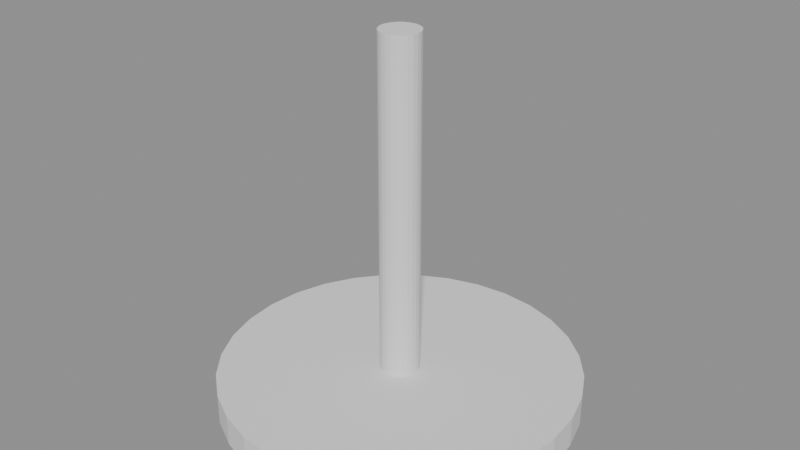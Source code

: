 # Source: lamp-stem-proof.blend  (saved by Blender 5.2.44; exported with 4.5.12 LTS)
import bpy
from mathutils import Matrix  # noqa: F401  (used for matrix-valued properties, if any)

bpy.ops.wm.read_factory_settings(use_empty=True)
scene = bpy.context.scene
scene.name = 'Scene'

# ---- meshes
me_cylinder = bpy.data.meshes.new('Cylinder')
me_cylinder.from_pydata([(0.0, 2.0, -0.175), (0.0, 2.0, 0.175), (0.3902, 1.962, -0.175), (0.3902, 1.962, 0.175), (0.7654, 1.848, -0.175), (0.7654, 1.848, 0.175), (1.111, 1.663, -0.175), (1.111, 1.663, 0.175), (1.414, 1.414, -0.175), (1.414, 1.414, 0.175), (1.663, 1.111, -0.175), (1.663, 1.111, 0.175), (1.848, 0.7654, -0.175), (1.848, 0.7654, 0.175), (1.962, 0.3902, -0.175), (1.962, 0.3902, 0.175), (2.0, 0.0, -0.175), (2.0, 0.0, 0.175), (1.962, -0.3902, -0.175), (1.962, -0.3902, 0.175), (1.848, -0.7654, -0.175), (1.848, -0.7654, 0.175), (1.663, -1.111, -0.175), (1.663, -1.111, 0.175), (1.414, -1.414, -0.175), (1.414, -1.414, 0.175), (1.111, -1.663, -0.175), (1.111, -1.663, 0.175), (0.7654, -1.848, -0.175), (0.7654, -1.848, 0.175), (0.3902, -1.962, -0.175), (0.3902, -1.962, 0.175), (0.0, -2.0, -0.175), (0.0, -2.0, 0.175), (-0.3902, -1.962, -0.175), (-0.3902, -1.962, 0.175), (-0.7654, -1.848, -0.175), (-0.7654, -1.848, 0.175), (-1.111, -1.663, -0.175), (-1.111, -1.663, 0.175), (-1.414, -1.414, -0.175), (-1.414, -1.414, 0.175), (-1.663, -1.111, -0.175), (-1.663, -1.111, 0.175), (-1.848, -0.7654, -0.175), (-1.848, -0.7654, 0.175), (-1.962, -0.3902, -0.175), (-1.962, -0.3902, 0.175), (-2.0, 0.0, -0.175), (-2.0, 0.0, 0.175), (-1.962, 0.3902, -0.175), (-1.962, 0.3902, 0.175), (-1.848, 0.7654, -0.175), (-1.848, 0.7654, 0.175), (-1.663, 1.111, -0.175), (-1.663, 1.111, 0.175), (-1.414, 1.414, -0.175), (-1.414, 1.414, 0.175), (-1.111, 1.663, -0.175), (-1.111, 1.663, 0.175), (-0.7654, 1.848, -0.175), (-0.7654, 1.848, 0.175), (-0.3902, 1.962, -0.175), (-0.3902, 1.962, 0.175)], [], [(0, 1, 3, 2), (2, 3, 5, 4), (4, 5, 7, 6), (6, 7, 9, 8), (8, 9, 11, 10), (10, 11, 13, 12), (12, 13, 15, 14), (14, 15, 17, 16), (16, 17, 19, 18), (18, 19, 21, 20), (20, 21, 23, 22), (22, 23, 25, 24), (24, 25, 27, 26), (26, 27, 29, 28), (28, 29, 31, 30), (30, 31, 33, 32), (32, 33, 35, 34), (34, 35, 37, 36), (36, 37, 39, 38), (38, 39, 41, 40), (40, 41, 43, 42), (42, 43, 45, 44), (44, 45, 47, 46), (46, 47, 49, 48), (48, 49, 51, 50), (50, 51, 53, 52), (52, 53, 55, 54), (54, 55, 57, 56), (56, 57, 59, 58), (58, 59, 61, 60), (3, 1, 63, 61, 59, 57, 55, 53, 51, 49, 47, 45, 43, 41, 39, 37, 35, 33, 31, 29, 27, 25, 23, 21, 19, 17, 15, 13, 11, 9, 7, 5), (60, 61, 63, 62), (62, 63, 1, 0), (0, 2, 4, 6, 8, 10, 12, 14, 16, 18, 20, 22, 24, 26, 28, 30, 32, 34, 36, 38, 40, 42, 44, 46, 48, 50, 52, 54, 56, 58, 60, 62)])
_uv = me_cylinder.uv_layers.new(name='UVMap')
_uv.uv.foreach_set('vector', [1.0, 0.5, 1.0, 1.0, 0.9688, 1.0, 0.9688, 0.5, 0.9688, 0.5, 0.9688, 1.0, 0.9375, 1.0, 0.9375, 0.5, 0.9375, 0.5, 0.9375, 1.0, 0.9062, 1.0, 0.9062, 0.5, 0.9062, 0.5, 0.9062, 1.0, 0.875, 1.0, 0.875, 0.5, 0.875, 0.5, 0.875, 1.0, 0.8438, 1.0, 0.8438, 0.5, 0.8438, 0.5, 0.8438, 1.0, 0.8125, 1.0, 0.8125, 0.5, 0.8125, 0.5, 0.8125, 1.0, 0.7812, 1.0, 0.7812, 0.5, 0.7812, 0.5, 0.7812, 1.0, 0.75, 1.0, 0.75, 0.5, 0.75, 0.5, 0.75, 1.0, 0.7188, 1.0, 0.7188, 0.5, 0.7188, 0.5, 0.7188, 1.0, 0.6875, 1.0, 0.6875, 0.5, 0.6875, 0.5, 0.6875, 1.0, 0.6562, 1.0, 0.6562, 0.5, 0.6562, 0.5, 0.6562, 1.0, 0.625, 1.0, 0.625, 0.5, 0.625, 0.5, 0.625, 1.0, 0.5938, 1.0, 0.5938, 0.5, 0.5938, 0.5, 0.5938, 1.0, 0.5625, 1.0, 0.5625, 0.5, 0.5625, 0.5, 0.5625, 1.0, 0.5312, 1.0, 0.5312, 0.5, 0.5312, 0.5, 0.5312, 1.0, 0.5, 1.0, 0.5, 0.5, 0.5, 0.5, 0.5, 1.0, 0.4688, 1.0, 0.4688, 0.5, 0.4688, 0.5, 0.4688, 1.0, 0.4375, 1.0, 0.4375, 0.5, 0.4375, 0.5, 0.4375, 1.0, 0.4062, 1.0, 0.4062, 0.5, 0.4062, 0.5, 0.4062, 1.0, 0.375, 1.0, 0.375, 0.5, 0.375, 0.5, 0.375, 1.0, 0.3438, 1.0, 0.3438, 0.5, 0.3438, 0.5, 0.3438, 1.0, 0.3125, 1.0, 0.3125, 0.5, 0.3125, 0.5, 0.3125, 1.0, 0.2812, 1.0, 0.2812, 0.5, 0.2812, 0.5, 0.2812, 1.0, 0.25, 1.0, 0.25, 0.5, 0.25, 0.5, 0.25, 1.0, 0.2188, 1.0, 0.2188, 0.5, 0.2188, 0.5, 0.2188, 1.0, 0.1875, 1.0, 0.1875, 0.5, 0.1875, 0.5, 0.1875, 1.0, 0.1562, 1.0, 0.1562, 0.5, 0.1562, 0.5, 0.1562, 1.0, 0.125, 1.0, 0.125, 0.5, 0.125, 0.5, 0.125, 1.0, 0.09375, 1.0, 0.09375, 0.5, 0.09375, 0.5, 0.09375, 1.0, 0.0625, 1.0, 0.0625, 0.5, 0.2968, 0.4854, 0.25, 0.49, 0.2032, 0.4854, 0.1582, 0.4717, 0.1167, 0.4496, 0.08029, 0.4197, 0.05045, 0.3833, 0.02827, 0.3418, 0.01461, 0.2968, 0.01, 0.25, 0.01461, 0.2032, 0.02827, 0.1582, 0.05045, 0.1167, 0.08029, 0.08029, 0.1167, 0.05045, 0.1582, 0.02827, 0.2032, 0.01461, 0.25, 0.01, 0.2968, 0.01461, 0.3418, 0.02827, 0.3833, 0.05045, 0.4197, 0.08029, 0.4496, 0.1167, 0.4717, 0.1582, 0.4854, 0.2032, 0.49, 0.25, 0.4854, 0.2968, 0.4717, 0.3418, 0.4496, 0.3833, 0.4197, 0.4197, 0.3833, 0.4496, 0.3418, 0.4717, 0.0625, 0.5, 0.0625, 1.0, 0.03125, 1.0, 0.03125, 0.5, 0.03125, 0.5, 0.03125, 1.0, 0.0, 1.0, 0.0, 0.5, 0.75, 0.49, 0.7968, 0.4854, 0.8418, 0.4717, 0.8833, 0.4496, 0.9197, 0.4197, 0.9496, 0.3833, 0.9717, 0.3418, 0.9854, 0.2968, 0.99, 0.25, 0.9854, 0.2032, 0.9717, 0.1582, 0.9496, 0.1167, 0.9197, 0.08029, 0.8833, 0.05045, 0.8418, 0.02827, 0.7968, 0.01461, 0.75, 0.01, 0.7032, 0.01461, 0.6582, 0.02827, 0.6167, 0.05045, 0.5803, 0.08029, 0.5504, 0.1167, 0.5283, 0.1582, 0.5146, 0.2032, 0.51, 0.25, 0.5146, 0.2968, 0.5283, 0.3418, 0.5504, 0.3833, 0.5803, 0.4197, 0.6167, 0.4496, 0.6582, 0.4717, 0.7032, 0.4854])
me_cylinder.update()
me_cylinder_001 = bpy.data.meshes.new('Cylinder.001')
me_cylinder_001.from_pydata([(0.0, 0.22, -2.0), (0.0, 0.22, 2.0), (0.05694, 0.2125, -2.0), (0.05694, 0.2125, 2.0), (0.11, 0.1905, -2.0), (0.11, 0.1905, 2.0), (0.1556, 0.1556, -2.0), (0.1556, 0.1556, 2.0), (0.1905, 0.11, -2.0), (0.1905, 0.11, 2.0), (0.2125, 0.05694, -2.0), (0.2125, 0.05694, 2.0), (0.22, 0.0, -2.0), (0.22, 0.0, 2.0), (0.2125, -0.05694, -2.0), (0.2125, -0.05694, 2.0), (0.1905, -0.11, -2.0), (0.1905, -0.11, 2.0), (0.1556, -0.1556, -2.0), (0.1556, -0.1556, 2.0), (0.11, -0.1905, -2.0), (0.11, -0.1905, 2.0), (0.05694, -0.2125, -2.0), (0.05694, -0.2125, 2.0), (0.0, -0.22, -2.0), (0.0, -0.22, 2.0), (-0.05694, -0.2125, -2.0), (-0.05694, -0.2125, 2.0), (-0.11, -0.1905, -2.0), (-0.11, -0.1905, 2.0), (-0.1556, -0.1556, -2.0), (-0.1556, -0.1556, 2.0), (-0.1905, -0.11, -2.0), (-0.1905, -0.11, 2.0), (-0.2125, -0.05694, -2.0), (-0.2125, -0.05694, 2.0), (-0.22, 0.0, -2.0), (-0.22, 0.0, 2.0), (-0.2125, 0.05694, -2.0), (-0.2125, 0.05694, 2.0), (-0.1905, 0.11, -2.0), (-0.1905, 0.11, 2.0), (-0.1556, 0.1556, -2.0), (-0.1556, 0.1556, 2.0), (-0.11, 0.1905, -2.0), (-0.11, 0.1905, 2.0), (-0.05694, 0.2125, -2.0), (-0.05694, 0.2125, 2.0)], [], [(0, 1, 3, 2), (2, 3, 5, 4), (4, 5, 7, 6), (6, 7, 9, 8), (8, 9, 11, 10), (10, 11, 13, 12), (12, 13, 15, 14), (14, 15, 17, 16), (16, 17, 19, 18), (18, 19, 21, 20), (20, 21, 23, 22), (22, 23, 25, 24), (24, 25, 27, 26), (26, 27, 29, 28), (28, 29, 31, 30), (30, 31, 33, 32), (32, 33, 35, 34), (34, 35, 37, 36), (36, 37, 39, 38), (38, 39, 41, 40), (40, 41, 43, 42), (42, 43, 45, 44), (3, 1, 47, 45, 43, 41, 39, 37, 35, 33, 31, 29, 27, 25, 23, 21, 19, 17, 15, 13, 11, 9, 7, 5), (44, 45, 47, 46), (46, 47, 1, 0), (0, 2, 4, 6, 8, 10, 12, 14, 16, 18, 20, 22, 24, 26, 28, 30, 32, 34, 36, 38, 40, 42, 44, 46)])
_uv = me_cylinder_001.uv_layers.new(name='UVMap')
_uv.uv.foreach_set('vector', [1.0, 0.5, 1.0, 1.0, 0.9583, 1.0, 0.9583, 0.5, 0.9583, 0.5, 0.9583, 1.0, 0.9167, 1.0, 0.9167, 0.5, 0.9167, 0.5, 0.9167, 1.0, 0.875, 1.0, 0.875, 0.5, 0.875, 0.5, 0.875, 1.0, 0.8333, 1.0, 0.8333, 0.5, 0.8333, 0.5, 0.8333, 1.0, 0.7917, 1.0, 0.7917, 0.5, 0.7917, 0.5, 0.7917, 1.0, 0.75, 1.0, 0.75, 0.5, 0.75, 0.5, 0.75, 1.0, 0.7083, 1.0, 0.7083, 0.5, 0.7083, 0.5, 0.7083, 1.0, 0.6667, 1.0, 0.6667, 0.5, 0.6667, 0.5, 0.6667, 1.0, 0.625, 1.0, 0.625, 0.5, 0.625, 0.5, 0.625, 1.0, 0.5833, 1.0, 0.5833, 0.5, 0.5833, 0.5, 0.5833, 1.0, 0.5417, 1.0, 0.5417, 0.5, 0.5417, 0.5, 0.5417, 1.0, 0.5, 1.0, 0.5, 0.5, 0.5, 0.5, 0.5, 1.0, 0.4583, 1.0, 0.4583, 0.5, 0.4583, 0.5, 0.4583, 1.0, 0.4167, 1.0, 0.4167, 0.5, 0.4167, 0.5, 0.4167, 1.0, 0.375, 1.0, 0.375, 0.5, 0.375, 0.5, 0.375, 1.0, 0.3333, 1.0, 0.3333, 0.5, 0.3333, 0.5, 0.3333, 1.0, 0.2917, 1.0, 0.2917, 0.5, 0.2917, 0.5, 0.2917, 1.0, 0.25, 1.0, 0.25, 0.5, 0.25, 0.5, 0.25, 1.0, 0.2083, 1.0, 0.2083, 0.5, 0.2083, 0.5, 0.2083, 1.0, 0.1667, 1.0, 0.1667, 0.5, 0.1667, 0.5, 0.1667, 1.0, 0.125, 1.0, 0.125, 0.5, 0.125, 0.5, 0.125, 1.0, 0.08333, 1.0, 0.08333, 0.5, 0.3121, 0.4818, 0.25, 0.49, 0.1879, 0.4818, 0.13, 0.4578, 0.08029, 0.4197, 0.04215, 0.37, 0.01818, 0.3121, 0.01, 0.25, 0.01818, 0.1879, 0.04215, 0.13, 0.08029, 0.08029, 0.13, 0.04215, 0.1879, 0.01818, 0.25, 0.01, 0.3121, 0.01818, 0.37, 0.04215, 0.4197, 0.08029, 0.4578, 0.13, 0.4818, 0.1879, 0.49, 0.25, 0.4818, 0.3121, 0.4578, 0.37, 0.4197, 0.4197, 0.37, 0.4578, 0.08333, 0.5, 0.08333, 1.0, 0.04167, 1.0, 0.04167, 0.5, 0.04167, 0.5, 0.04167, 1.0, -1.863e-07, 1.0, -1.863e-07, 0.5, 0.75, 0.49, 0.8121, 0.4818, 0.87, 0.4578, 0.9197, 0.4197, 0.9578, 0.37, 0.9818, 0.3121, 0.99, 0.25, 0.9818, 0.1879, 0.9578, 0.13, 0.9197, 0.08029, 0.87, 0.04215, 0.8121, 0.01818, 0.75, 0.01, 0.6879, 0.01818, 0.63, 0.04215, 0.5803, 0.08029, 0.5422, 0.13, 0.5182, 0.1879, 0.51, 0.25, 0.5182, 0.3121, 0.5422, 0.37, 0.5803, 0.4197, 0.63, 0.4578, 0.6879, 0.4818])
me_cylinder_001.update()

# ---- objects
ob_lamp_base = bpy.data.objects.new('Lamp Base', me_cylinder)
ob_lamp_stem = bpy.data.objects.new('Lamp Stem', me_cylinder_001)

# ---- transforms, parenting, visibility, modifiers, constraints
ob_lamp_base.location = (0.0, 0.0, 0.175)
ob_lamp_stem.location = (0.0, 0.0, 2.15)

# ---- collection membership
scene.collection.objects.link(ob_lamp_base)
scene.collection.objects.link(ob_lamp_stem)

# ---- scene / render settings (as saved in the file)
scene.frame_start = 1; scene.frame_end = 250; scene.frame_set(1)
scene.render.engine = 'BLENDER_EEVEE_NEXT'
scene.render.bake_bias = 0.0
scene.render.bake_samples = 0
scene.render.compositor_device = 'GPU'
scene.eevee.use_volume_custom_range = False
scene.eevee.fast_gi_thickness_near = 0.1
scene.eevee.fast_gi_thickness_far = 0.0
scene.eevee.ray_tracing_options.screen_trace_thickness = 0.1
bpy.context.view_layer.update()

# ---- added for rendering (the .blend has no active camera and no usable light): camera, sun + grey world if the file has none
cam_auto = bpy.data.cameras.new('AutoCamera')
cam_auto.lens = 50.0
cam_auto.sensor_width = 36.0
cam_auto.clip_end = 1000.0
ob_auto_camera = bpy.data.objects.new('AutoCamera', cam_auto)
scene.collection.objects.link(ob_auto_camera)
ob_auto_camera.location = (6.49126, -7.78951, 7.26801)
ob_auto_camera.rotation_euler = (1.09748, -7.21219e-08, 0.694738)
scene.camera = ob_auto_camera
light_auto_sun = bpy.data.lights.new('AutoSun', 'SUN')
light_auto_sun.energy = 3.0
light_auto_sun.angle = 0.0523599
ob_auto_sun = bpy.data.objects.new('AutoSun', light_auto_sun)
scene.collection.objects.link(ob_auto_sun)
ob_auto_sun.rotation_euler = (0.872665, 0.174533, 0.523599)
if scene.world is None:
    world_auto = bpy.data.worlds.new('AutoWorld')
    world_auto.color = (0.3, 0.3, 0.3)
    scene.world = world_auto
bpy.context.view_layer.update()
